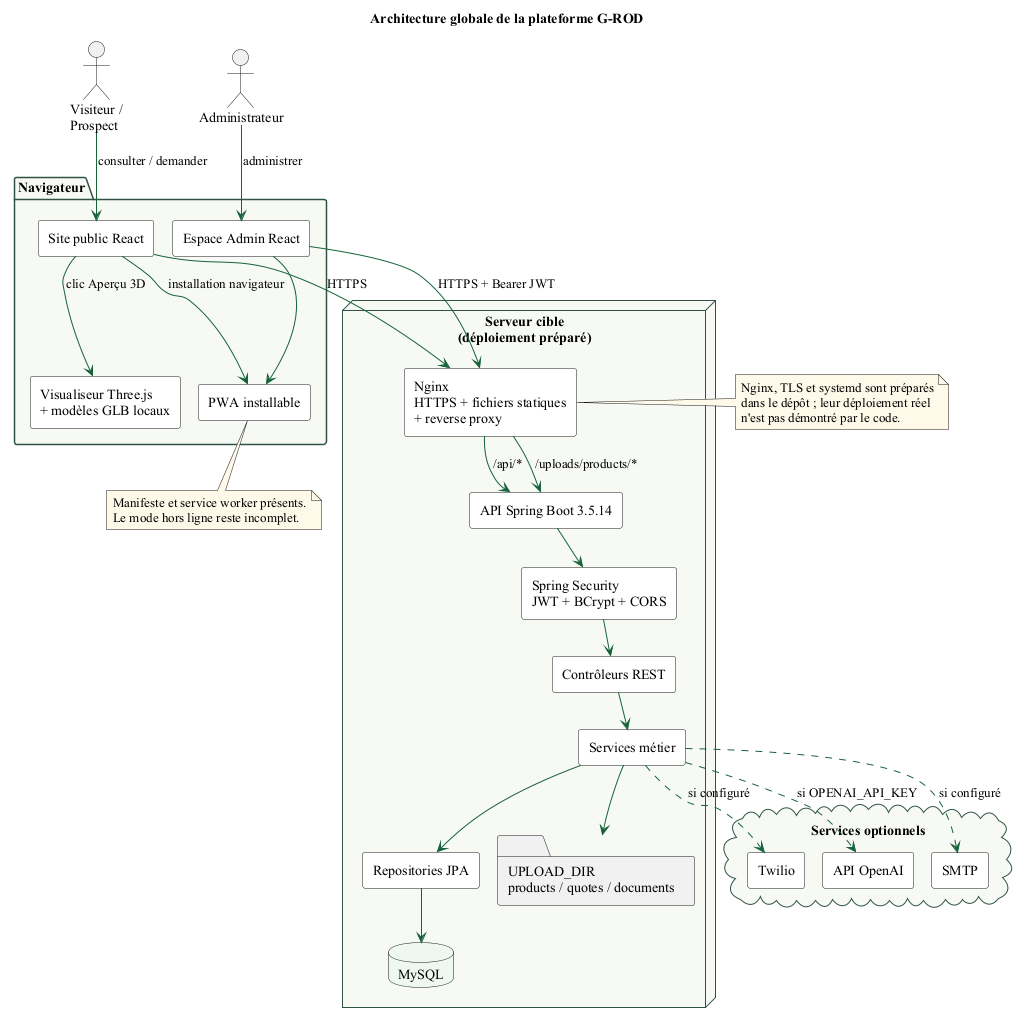

The diagram above was rendered by PlantUML. Its source (embedded in the PNG):
@startuml
!pragma layout smetana
title Architecture globale de la plateforme G-ROD

skinparam backgroundColor white
skinparam shadowing false
skinparam defaultFontName "Times New Roman"
skinparam componentStyle rectangle
skinparam ArrowColor #17633B
skinparam BorderColor #315344
skinparam packageBorderColor #315344
skinparam packageBackgroundColor #F6F8F5
skinparam componentBackgroundColor #FFFFFF
skinparam databaseBackgroundColor #EEF6F1
skinparam noteBackgroundColor #FFF8E8

actor "Visiteur /\nProspect" as Visitor
actor "Administrateur" as Admin

package "Navigateur" {
  component "Site public React" as PublicUI
  component "Espace Admin React" as AdminUI
  component "PWA installable" as PWA
  component "Visualiseur Three.js\n+ modèles GLB locaux" as Viewer3D
}

node "Serveur cible\n(déploiement préparé)" {
  component "Nginx\nHTTPS + fichiers statiques\n+ reverse proxy" as Nginx
  component "API Spring Boot 3.5.14" as API
  component "Spring Security\nJWT + BCrypt + CORS" as Security
  component "Contrôleurs REST" as Controllers
  component "Services métier" as Services
  component "Repositories JPA" as Repositories
  database "MySQL" as MySQL
  folder "UPLOAD_DIR\nproducts / quotes / documents" as Uploads
}

cloud "Services optionnels" {
  component "SMTP" as SMTP
  component "Twilio" as Twilio
  component "API OpenAI" as OpenAI
}

Visitor --> PublicUI : consulter / demander
Admin --> AdminUI : administrer
PublicUI --> Viewer3D : clic Aperçu 3D
PublicUI --> PWA : installation navigateur
AdminUI --> PWA
PublicUI --> Nginx : HTTPS
AdminUI --> Nginx : HTTPS + Bearer JWT
Nginx --> API : /api/*
Nginx --> API : /uploads/products/*
API --> Security
Security --> Controllers
Controllers --> Services
Services --> Repositories
Repositories --> MySQL
Services --> Uploads
Services ..> SMTP : si configuré
Services ..> Twilio : si configuré
Services ..> OpenAI : si OPENAI_API_KEY

note right of Nginx
  Nginx, TLS et systemd sont préparés
  dans le dépôt ; leur déploiement réel
  n'est pas démontré par le code.
end note

note bottom of PWA
  Manifeste et service worker présents.
  Le mode hors ligne reste incomplet.
end note
@enduml